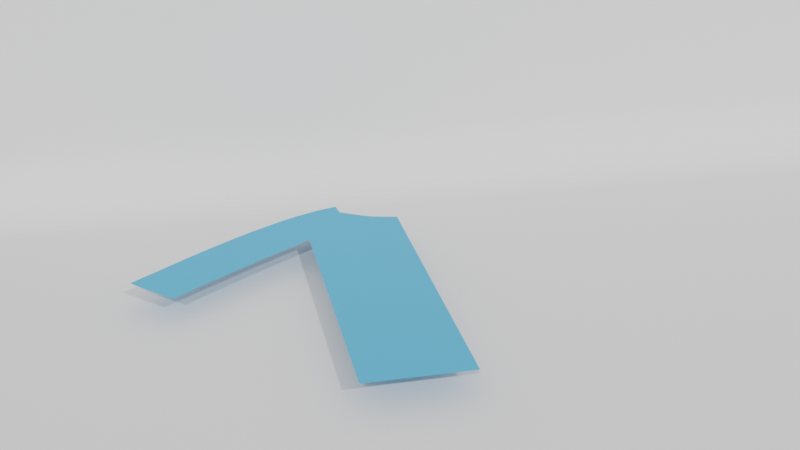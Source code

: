 # Source: sleeve_shirt_start_position_subdivided.blend  (saved by Blender 2.93.21; exported with 4.5.12 LTS)
import bpy
from mathutils import Matrix  # noqa: F401  (used for matrix-valued properties, if any)

bpy.ops.wm.read_factory_settings(use_empty=True)
scene = bpy.context.scene
scene.name = 'Scene'

# ---- collections
col_collection = bpy.data.collections.new('Collection'); scene.collection.children.link(col_collection)

# ---- materials (node trees are filled in below, after node groups)
mat_material = bpy.data.materials.new('Material')

# ---- material node trees
mat_material.use_nodes = True; mat_material.node_tree.nodes.clear()
_N = mat_material.node_tree.nodes; _L = mat_material.node_tree.links
n0 = _N.new('ShaderNodeBsdfPrincipled'); n0.name = 'Principled BSDF'; n0.location = (10, 300)
n0.distribution = 'GGX'
n0.subsurface_method = 'BURLEY'
n0.inputs[0].default_value = (0.08245, 0.4346, 0.7613, 1.0)
n0.inputs[3].default_value = 1.45
n0.inputs[27].default_value = (0.0, 0.0, 0.0, 1.0)
n0.inputs[28].default_value = 1.0
n1 = _N.new('ShaderNodeOutputMaterial'); n1.name = 'Material Output'; n1.location = (300, 300)
_L.new(n0.outputs[0], n1.inputs[0])
n1.is_active_output = True

# ---- world
world_world = bpy.data.worlds.new('World'); scene.world = world_world
world_world.use_nodes = True; world_world.node_tree.nodes.clear()
_N = world_world.node_tree.nodes; _L = world_world.node_tree.links
n0 = _N.new('ShaderNodeOutputWorld'); n0.name = 'World Output'; n0.location = (300, 300)
n1 = _N.new('ShaderNodeBackground'); n1.name = 'Background'; n1.location = (10, 300)
n1.inputs[0].default_value = (0.5596, 0.5596, 0.5596, 1.0)
_L.new(n1.outputs[0], n0.inputs[0])
n0.is_active_output = True
world_world.color = (0.05088, 0.05088, 0.05088)
world_world.use_sun_shadow = False
world_world.sun_shadow_jitter_overblur = 0.0

# ---- cameras
cam_camera = bpy.data.cameras.new('Camera')

# ---- lights
light_sun = bpy.data.lights.new('Sun', 'SUN')
light_sun.transmission_factor = 0.0
light_sun.energy = 1.0
light_sun.shadow_soft_size = 0.125
light_sun_001 = bpy.data.lights.new('Sun.001', 'SUN')
light_sun_001.transmission_factor = 0.0
light_sun_001.energy = 1.0
light_sun_001.shadow_soft_size = 0.125

# ---- meshes
me_beziercurve = bpy.data.meshes.new('BezierCurve')
me_beziercurve.from_pydata([(-0.8119, 1.019, 0.1), (-0.8813, 1.098, 0.1), (-0.6907, 0.8954, 0.1), (-0.7458, 1.087, 0.1), (-0.8126, 1.152, 0.1), (-0.7612, 1.192, 0.1), (-0.6286, 0.9408, 0.1), (-0.6216, 1.088, 0.1), (-0.5394, 1.008, 0.1), (-0.4766, 1.054, 0.1), (-0.6686, 1.267, 0.1), (-0.6069, 1.316, 0.1), (-0.4993, 1.213, 0.1), (-0.5276, 1.377, 0.1), (-0.395, 1.114, 0.1), (-0.3347, 1.158, 0.1), (-0.3752, 1.338, 0.1), (-0.2362, 1.228, 0.1), (-0.2502, 1.338, 0.1), (-0.4643, 1.424, 0.1), (-0.3823, 1.484, 0.1), (-0.3171, 1.529, 0.1), (-0.2502, 1.463, 0.1), (-0.2617, 1.567, 0.1), (0.0124, -1.311e-06, 0.1), (0.01245, 0.08751, 0.1), (0.01245, 0.2125, 0.1), (0.01242, 0.3375, 0.1), (0.1249, -1.55e-06, 0.1), (0.1249, 0.0875, 0.1), (0.2499, -1.55e-06, 0.1), (0.2499, 0.0875, 0.1), (0.1249, 0.2125, 0.1), (0.1249, 0.3375, 0.1), (0.2499, 0.2125, 0.1), (0.2499, 0.3375, 0.1), (0.01237, 0.4625, 0.1), (0.01231, 0.5875, 0.1), (0.01225, 0.7125, 0.1), (0.0122, 0.8375, 0.1), (0.1249, 0.4625, 0.1), (0.1249, 0.5875, 0.1), (0.2499, 0.4625, 0.1), (0.2499, 0.5875, 0.1), (0.1249, 0.7125, 0.1), (0.1249, 0.8375, 0.1), (0.2499, 0.7125, 0.1), (0.2499, 0.8375, 0.1), (0.3749, -1.55e-06, 0.1), (0.3749, 0.0875, 0.1), (0.5124, -1.311e-06, 0.1), (0.5124, 0.0875, 0.1), (0.3749, 0.2125, 0.1), (0.3749, 0.3375, 0.1), (0.5124, 0.2125, 0.1), (0.5124, 0.3375, 0.1), (0.3749, 0.4625, 0.1), (0.3749, 0.5875, 0.1), (0.5124, 0.4625, 0.1), (0.5124, 0.5875, 0.1), (0.3749, 0.7125, 0.1), (0.3749, 0.8375, 0.1), (0.5124, 0.7125, 0.1), (0.5124, 0.8375, 0.1), (0.01217, 0.9625, 0.1), (0.01216, 1.088, 0.1), (-0.1789, 1.268, 0.1), (-0.1149, 1.312, 0.1), (0.0122, 1.213, 0.1), (0.01232, 1.4, 0.1), (0.1249, 0.9625, 0.1), (0.1249, 1.088, 0.1), (0.2499, 0.9625, 0.1), (0.2499, 1.088, 0.1), (0.1249, 1.213, 0.1), (0.1249, 1.338, 0.1), (0.2499, 1.213, 0.1), (0.2499, 1.338, 0.1), (-0.1251, 1.463, 0.1), (-0.1516, 1.635, 0.1), (-0.0001327, 1.463, 0.1), (-0.0001063, 1.588, 0.1), (-0.09001, 1.672, 0.1), (-0.01439, 1.713, 0.1), (0.1249, 1.463, 0.1), (0.1249, 1.588, 0.1), (0.2499, 1.463, 0.1), (0.2499, 1.588, 0.1), (0.1084, 1.768, 0.1), (0.1673, 1.786, 0.1), (0.2223, 1.718, 0.1), (0.2124, 1.8, 0.1), (0.3749, 0.9625, 0.1), (0.3749, 1.088, 0.1), (0.5124, 0.9625, 0.1), (0.5124, 1.088, 0.1), (0.3749, 1.213, 0.1), (0.3749, 1.338, 0.1), (0.5124, 1.213, 0.1), (0.5124, 1.338, 0.1), (0.3749, 1.463, 0.1), (0.3796, 1.627, 0.1), (0.5124, 1.463, 0.1), (0.5124, 1.593, 0.1), (0.3217, 1.657, 0.1), (-0.8466, 1.058, 0.1), (-0.7513, 0.9574, 0.1), (-0.7869, 1.172, 0.1), (-0.508, 1.031, 0.1), (-0.5135, 1.295, 0.1), (-0.417, 1.185, 0.1), (-0.3127, 1.338, 0.1), (-0.3787, 1.411, 0.1), (-0.3497, 1.507, 0.1), (-0.3162, 1.473, 0.1), (0.01242, 0.04375, 0.1), (0.06865, -1.431e-06, 0.1), (0.1249, 0.04375, 0.1), (0.1874, -1.55e-06, 0.1), (0.1249, 0.275, 0.1), (0.1874, 0.2125, 0.1), (0.01234, 0.525, 0.1), (0.06864, 0.4625, 0.1), (0.1249, 0.525, 0.1), (0.1874, 0.4625, 0.1), (0.1249, 0.775, 0.1), (0.1874, 0.7125, 0.1), (0.3749, 0.04375, 0.1), (0.4437, -1.431e-06, 0.1), (0.3749, 0.275, 0.1), (0.4437, 0.2125, 0.1), (0.3749, 0.525, 0.1), (0.4437, 0.4625, 0.1), (0.3749, 0.775, 0.1), (0.4437, 0.7125, 0.1), (0.01216, 1.025, 0.1), (0.01226, 1.306, 0.1), (0.06853, 0.9625, 0.1), (0.2499, 1.025, 0.1), (0.06855, 1.213, 0.1), (0.2499, 1.275, 0.1), (-0.0001195, 1.525, 0.1), (0.06237, 1.463, 0.1), (0.1249, 1.525, 0.1), (0.1874, 1.463, 0.1), (0.1378, 1.777, 0.1), (0.1654, 1.743, 0.1), (0.3124, 0.9625, 0.1), (0.3749, 1.025, 0.1), (0.4437, 0.9625, 0.1), (0.3124, 1.213, 0.1), (0.3749, 1.275, 0.1), (0.4437, 1.213, 0.1), (0.3772, 1.545, 0.1), (0.4436, 1.463, 0.1), (-0.1469, 1.29, 0.1), (-0.8136, 1.092, 0.1), (-0.847, 1.125, 0.1), (-0.7149, 1.23, 0.1), (-0.4879, 1.133, 0.1), (-0.4358, 1.084, 0.1), (-0.4514, 1.357, 0.1), (-0.2432, 1.283, 0.1), (-0.4959, 1.401, 0.1), (-0.2894, 1.548, 0.1), (0.01245, 0.15, 0.1), (0.06867, 0.0875, 0.1), (0.1874, 0.0875, 0.1), (0.1249, 0.15, 0.1), (0.1874, 0.3375, 0.1), (0.01228, 0.65, 0.1), (0.1249, 0.4, 0.1), (0.06861, 0.5875, 0.1), (0.1874, 0.5875, 0.1), (0.1249, 0.65, 0.1), (0.1874, 0.8375, 0.1), (0.4437, 0.0875, 0.1), (0.3749, 0.15, 0.1), (0.4437, 0.3375, 0.1), (0.3749, 0.4, 0.1), (0.4437, 0.5875, 0.1), (0.3749, 0.65, 0.1), (0.4437, 0.8375, 0.1), (-0.2075, 1.248, 0.1), (0.01218, 1.15, 0.1), (0.1249, 0.9, 0.1), (0.06853, 1.088, 0.1), (0.0686, 1.369, 0.1), (0.2499, 1.15, 0.1), (0.006092, 1.431, 0.1), (-0.007248, 1.65, 0.1), (0.06239, 1.588, 0.1), (0.2499, 1.4, 0.1), (0.1874, 1.588, 0.1), (0.1166, 1.678, 0.1), (0.1899, 1.793, 0.1), (0.3749, 0.9, 0.1), (0.3124, 1.088, 0.1), (0.4437, 1.088, 0.1), (0.3749, 1.15, 0.1), (0.3124, 1.338, 0.1), (0.4436, 1.338, 0.1), (0.3749, 1.4, 0.1), (0.446, 1.61, 0.1), (0.3506, 1.642, 0.1), (-0.7183, 0.9913, 0.1), (-0.6597, 0.9181, 0.1), (-0.6251, 1.014, 0.1), (-0.584, 0.9743, 0.1), (-0.6377, 1.291, 0.1), (-0.584, 1.24, 0.1), (-0.3649, 1.136, 0.1), (-0.2502, 1.4, 0.1), (-0.2559, 1.515, 0.1), (0.01244, 0.275, 0.1), (0.2499, 0.04375, 0.1), (0.06868, 0.2125, 0.1), (0.2499, 0.275, 0.1), (0.01223, 0.775, 0.1), (0.2499, 0.525, 0.1), (0.06858, 0.7125, 0.1), (0.2499, 0.775, 0.1), (0.3124, -1.55e-06, 0.1), (0.5124, 0.04375, 0.1), (0.3124, 0.2125, 0.1), (0.5124, 0.275, 0.1), (0.3124, 0.4625, 0.1), (0.5124, 0.525, 0.1), (0.3124, 0.7125, 0.1), (0.5124, 0.775, 0.1), (-0.1825, 1.325, 0.1), (0.1249, 1.025, 0.1), (0.1874, 0.9625, 0.1), (0.1249, 1.275, 0.1), (0.1874, 1.213, 0.1), (-0.1876, 1.463, 0.1), (-0.1384, 1.549, 0.1), (-0.06264, 1.463, 0.1), (-0.0522, 1.692, 0.1), (0.2499, 1.525, 0.1), (0.2174, 1.759, 0.1), (0.5124, 1.025, 0.1), (0.5124, 1.275, 0.1), (0.3124, 1.463, 0.1), (0.5124, 1.528, 0.1), (0.272, 1.687, 0.1), (-0.7535, 1.14, 0.1), (-0.6837, 1.087, 0.1), (-0.5491, 1.071, 0.1), (-0.6451, 1.177, 0.1), (-0.5672, 1.346, 0.1), (-0.355, 1.248, 0.1), (-0.2855, 1.193, 0.1), (-0.4233, 1.454, 0.1), (0.06866, 0.3375, 0.1), (0.2499, 0.15, 0.1), (0.0124, 0.4, 0.1), (0.2499, 0.4, 0.1), (0.06855, 0.8375, 0.1), (0.2499, 0.65, 0.1), (0.3124, 0.0875, 0.1), (0.3124, 0.3375, 0.1), (0.5124, 0.15, 0.1), (0.3124, 0.5875, 0.1), (0.5124, 0.4, 0.1), (0.3124, 0.8375, 0.1), (0.5124, 0.65, 0.1), (0.01218, 0.9, 0.1), (-0.05128, 1.356, 0.1), (0.2499, 0.9, 0.1), (0.1874, 1.088, 0.1), (0.1249, 1.15, 0.1), (0.1874, 1.338, 0.1), (-0.12, 1.387, 0.1), (-0.2067, 1.601, 0.1), (-0.07585, 1.611, 0.1), (-0.1208, 1.654, 0.1), (0.1249, 1.4, 0.1), (0.04699, 1.74, 0.1), (0.2361, 1.653, 0.1), (0.5124, 0.9, 0.1), (0.5124, 1.15, 0.1), (0.3147, 1.607, 0.1), (0.5124, 1.4, 0.1), (-0.7788, 1.053, 0.1), (-0.7792, 1.12, 0.1), (-0.5805, 1.048, 0.1), (-0.5531, 1.264, 0.1), (-0.3057, 1.283, 0.1), (-0.4372, 1.275, 0.1), (-0.5605, 1.15, 0.1), (-0.4471, 1.163, 0.1), (-0.2836, 1.496, 0.1), (-0.6872, 1.014, 0.1), (-0.6914, 1.14, 0.1), (-0.3127, 1.4, 0.1), (-0.4197, 1.381, 0.1), (0.1874, 0.04375, 0.1), (0.1874, 0.275, 0.1), (0.06867, 0.04375, 0.1), (0.06868, 0.275, 0.1), (0.1874, 0.15, 0.1), (0.06868, 0.15, 0.1), (0.1874, 0.525, 0.1), (0.1874, 0.775, 0.1), (0.06864, 0.525, 0.1), (0.06858, 0.775, 0.1), (0.1874, 0.65, 0.1), (0.06861, 0.65, 0.1), (0.4437, 0.04375, 0.1), (0.4437, 0.275, 0.1), (0.4437, 0.15, 0.1), (0.4437, 0.525, 0.1), (0.4437, 0.775, 0.1), (0.4437, 0.65, 0.1), (0.3124, 0.04375, 0.1), (0.3124, 0.275, 0.1), (0.3124, 0.15, 0.1), (0.3124, 0.525, 0.1), (0.3124, 0.775, 0.1), (0.3124, 0.65, 0.1), (0.1874, 0.4, 0.1), (0.06866, 0.4, 0.1), (0.4437, 0.4, 0.1), (0.3124, 0.4, 0.1), (0.1874, 1.025, 0.1), (0.1874, 1.275, 0.1), (0.06853, 1.025, 0.1), (0.06854, 1.275, 0.1), (0.1874, 1.15, 0.1), (0.06855, 1.15, 0.1), (-0.06262, 1.525, 0.1), (0.1874, 1.525, 0.1), (0.1948, 1.752, 0.1), (0.06238, 1.525, 0.1), (-0.04506, 1.63, 0.1), (0.1736, 1.653, 0.1), (0.05525, 1.65, 0.1), (0.4437, 1.025, 0.1), (0.4436, 1.275, 0.1), (0.4437, 1.15, 0.1), (0.4436, 1.528, 0.1), (0.3124, 1.025, 0.1), (0.3124, 1.275, 0.1), (0.3124, 1.15, 0.1), (0.3124, 1.525, 0.1), (0.2858, 1.622, 0.1), (-0.05641, 1.431, 0.1), (0.1874, 1.4, 0.1), (0.0686, 1.431, 0.1), (0.4436, 1.4, 0.1), (0.3124, 1.4, 0.1), (-0.2145, 1.303, 0.1), (-0.1934, 1.515, 0.1), (-0.1877, 1.4, 0.1), (0.1874, 0.9, 0.1), (0.06855, 0.9, 0.1), (0.4437, 0.9, 0.1), (0.3124, 0.9, 0.1)], [], [(0, 284, 106), (4, 285, 157), (7, 286, 207), (11, 287, 209), (16, 288, 251), (12, 289, 110), (7, 290, 248), (12, 291, 159), (21, 292, 113), (3, 293, 205), (5, 294, 246), (16, 295, 111), (19, 296, 163), (29, 297, 117), (33, 298, 119), (25, 299, 115), (26, 300, 216), (32, 301, 168), (26, 302, 165), (41, 303, 123), (45, 304, 125), (36, 305, 122), (38, 306, 220), (44, 307, 174), (37, 308, 172), (49, 309, 127), (53, 310, 129), (52, 311, 177), (57, 312, 131), (61, 313, 133), (60, 314, 181), (31, 315, 215), (35, 316, 217), (34, 317, 255), (43, 318, 219), (47, 319, 221), (46, 320, 259), (40, 321, 171), (27, 322, 254), (56, 323, 179), (42, 324, 257), (71, 325, 231), (75, 326, 233), (64, 327, 137), (68, 328, 139), (74, 329, 271), (68, 330, 184), (78, 331, 237), (85, 332, 143), (89, 333, 145), (81, 334, 141), (82, 335, 276), (85, 336, 193), (83, 337, 190), (93, 338, 148), (97, 339, 151), (96, 340, 199), (100, 341, 154), (73, 342, 138), (77, 343, 140), (76, 344, 188), (87, 345, 239), (87, 346, 282), (78, 347, 273), (84, 348, 277), (69, 349, 187), (100, 350, 202), (86, 351, 192), (18, 352, 162), (23, 353, 213), (18, 354, 230), (70, 355, 185), (39, 356, 258), (92, 357, 196), (72, 358, 269), (0, 105, 284), (4, 107, 285), (7, 248, 286), (11, 250, 287), (16, 111, 288), (12, 109, 289), (7, 249, 290), (12, 110, 291), (21, 164, 292), (3, 247, 293), (5, 158, 294), (16, 112, 295), (19, 253, 296), (29, 167, 297), (33, 169, 298), (25, 166, 299), (26, 214, 300), (32, 120, 301), (26, 216, 302), (41, 173, 303), (45, 175, 304), (36, 121, 305), (38, 218, 306), (44, 126, 307), (37, 170, 308), (49, 176, 309), (53, 178, 310), (52, 130, 311), (57, 180, 312), (61, 182, 313), (60, 134, 314), (31, 260, 315), (35, 261, 316), (34, 224, 317), (43, 263, 318), (47, 265, 319), (46, 228, 320), (40, 124, 321), (27, 256, 322), (56, 132, 323), (42, 226, 324), (71, 270, 325), (75, 272, 326), (64, 135, 327), (68, 136, 328), (74, 234, 329), (68, 139, 330), (78, 236, 331), (85, 193, 332), (89, 195, 333), (81, 191, 334), (82, 238, 335), (85, 194, 336), (83, 278, 337), (93, 198, 338), (97, 201, 339), (96, 152, 340), (100, 153, 341), (73, 197, 342), (77, 200, 343), (76, 150, 344), (87, 282, 345), (87, 279, 346), (78, 237, 347), (84, 144, 348), (69, 189, 349), (100, 154, 350), (86, 243, 351), (18, 230, 352), (23, 274, 353), (18, 212, 354), (70, 232, 355), (39, 267, 356), (92, 149, 357), (72, 147, 358), (358, 196, 61), (358, 147, 196), (147, 92, 196), (357, 280, 63), (357, 149, 280), (149, 94, 280), (356, 137, 70), (356, 267, 137), (267, 64, 137), (355, 269, 47), (355, 232, 269), (232, 72, 269), (354, 235, 78), (354, 212, 235), (212, 22, 235), (353, 236, 78), (353, 274, 236), (274, 79, 236), (352, 155, 66), (352, 230, 155), (230, 67, 155), (351, 202, 97), (351, 243, 202), (243, 100, 202), (350, 283, 99), (350, 154, 283), (154, 102, 283), (349, 142, 84), (349, 189, 142), (189, 80, 142), (348, 192, 77), (348, 144, 192), (144, 86, 192), (347, 189, 69), (347, 237, 189), (237, 80, 189), (346, 245, 104), (346, 279, 245), (279, 90, 245), (345, 153, 100), (345, 282, 153), (282, 101, 153), (344, 199, 93), (344, 150, 199), (150, 96, 199), (343, 151, 96), (343, 200, 151), (200, 97, 151), (342, 148, 92), (342, 197, 148), (197, 93, 148), (341, 203, 103), (341, 153, 203), (153, 101, 203), (340, 281, 95), (340, 152, 281), (152, 98, 281), (339, 242, 98), (339, 201, 242), (201, 99, 242), (338, 241, 94), (338, 198, 241), (198, 95, 241), (337, 194, 85), (337, 278, 194), (278, 88, 194), (336, 146, 90), (336, 194, 146), (194, 88, 146), (335, 190, 81), (335, 238, 190), (238, 83, 190), (334, 143, 84), (334, 191, 143), (191, 85, 143), (333, 240, 90), (333, 195, 240), (195, 91, 240), (332, 239, 86), (332, 193, 239), (193, 87, 239), (331, 275, 81), (331, 236, 275), (236, 79, 275), (330, 271, 71), (330, 139, 271), (139, 74, 271), (329, 188, 73), (329, 234, 188), (234, 76, 188), (328, 187, 75), (328, 136, 187), (136, 69, 187), (327, 186, 71), (327, 135, 186), (135, 65, 186), (326, 140, 76), (326, 272, 140), (272, 77, 140), (325, 138, 72), (325, 270, 138), (270, 73, 138), (324, 179, 53), (324, 226, 179), (226, 56, 179), (323, 264, 55), (323, 132, 264), (132, 58, 264), (322, 122, 40), (322, 256, 122), (256, 36, 122), (321, 257, 35), (321, 124, 257), (124, 42, 257), (320, 181, 57), (320, 228, 181), (228, 60, 181), (319, 133, 60), (319, 265, 133), (265, 61, 133), (318, 131, 56), (318, 263, 131), (263, 57, 131), (317, 177, 49), (317, 224, 177), (224, 52, 177), (316, 129, 52), (316, 261, 129), (261, 53, 129), (315, 127, 48), (315, 260, 127), (260, 49, 127), (314, 266, 59), (314, 134, 266), (134, 62, 266), (313, 229, 62), (313, 182, 229), (182, 63, 229), (312, 227, 58), (312, 180, 227), (180, 59, 227), (311, 262, 51), (311, 130, 262), (130, 54, 262), (310, 225, 54), (310, 178, 225), (178, 55, 225), (309, 223, 50), (309, 176, 223), (176, 51, 223), (308, 220, 44), (308, 170, 220), (170, 38, 220), (307, 259, 43), (307, 126, 259), (126, 46, 259), (306, 258, 45), (306, 218, 258), (218, 39, 258), (305, 172, 41), (305, 121, 172), (121, 37, 172), (304, 221, 46), (304, 175, 221), (175, 47, 221), (303, 219, 42), (303, 173, 219), (173, 43, 219), (302, 168, 29), (302, 216, 168), (216, 32, 168), (301, 255, 31), (301, 120, 255), (120, 34, 255), (300, 254, 33), (300, 214, 254), (214, 27, 254), (299, 117, 28), (299, 166, 117), (166, 29, 117), (298, 217, 34), (298, 169, 217), (169, 35, 217), (297, 215, 30), (297, 167, 215), (167, 31, 215), (296, 112, 16), (296, 253, 112), (253, 20, 112), (295, 114, 22), (295, 112, 114), (112, 20, 114), (294, 249, 7), (294, 158, 249), (158, 10, 249), (293, 207, 6), (293, 247, 207), (247, 7, 207), (292, 213, 22), (292, 164, 213), (164, 23, 213), (291, 211, 14), (291, 110, 211), (110, 15, 211), (290, 210, 12), (290, 249, 210), (249, 10, 210), (289, 161, 16), (289, 109, 161), (109, 13, 161), (288, 162, 17), (288, 111, 162), (111, 18, 162), (287, 109, 12), (287, 250, 109), (250, 13, 109), (286, 108, 8), (286, 248, 108), (248, 9, 108), (285, 246, 3), (285, 107, 246), (107, 5, 246), (284, 156, 3), (284, 105, 156), (105, 1, 156), (269, 265, 47), (269, 358, 265), (358, 61, 265), (196, 182, 61), (196, 357, 182), (357, 63, 182), (258, 185, 45), (258, 356, 185), (356, 70, 185), (185, 175, 45), (185, 355, 175), (355, 47, 175), (230, 273, 67), (230, 354, 273), (354, 78, 273), (213, 235, 22), (213, 353, 235), (353, 78, 235), (162, 183, 17), (162, 352, 183), (352, 66, 183), (192, 200, 77), (192, 351, 200), (351, 97, 200), (202, 201, 97), (202, 350, 201), (350, 99, 201), (187, 277, 75), (187, 349, 277), (349, 84, 277), (277, 272, 75), (277, 348, 272), (348, 77, 272), (273, 268, 67), (273, 347, 268), (347, 69, 268), (282, 204, 101), (282, 346, 204), (346, 104, 204), (239, 243, 86), (239, 345, 243), (345, 100, 243), (188, 197, 73), (188, 344, 197), (344, 93, 197), (140, 150, 76), (140, 343, 150), (343, 96, 150), (138, 147, 72), (138, 342, 147), (342, 92, 147), (154, 244, 102), (154, 341, 244), (341, 103, 244), (199, 198, 93), (199, 340, 198), (340, 95, 198), (151, 152, 96), (151, 339, 152), (339, 98, 152), (148, 149, 92), (148, 338, 149), (338, 94, 149), (190, 191, 81), (190, 337, 191), (337, 85, 191), (193, 279, 87), (193, 336, 279), (336, 90, 279), (276, 275, 79), (276, 335, 275), (335, 81, 275), (141, 142, 80), (141, 334, 142), (334, 84, 142), (145, 146, 88), (145, 333, 146), (333, 90, 146), (143, 144, 84), (143, 332, 144), (332, 86, 144), (237, 141, 80), (237, 331, 141), (331, 81, 141), (184, 186, 65), (184, 330, 186), (330, 71, 186), (271, 270, 71), (271, 329, 270), (329, 73, 270), (139, 233, 74), (139, 328, 233), (328, 75, 233), (137, 231, 70), (137, 327, 231), (327, 71, 231), (233, 234, 74), (233, 326, 234), (326, 76, 234), (231, 232, 70), (231, 325, 232), (325, 72, 232), (257, 261, 35), (257, 324, 261), (324, 53, 261), (179, 178, 53), (179, 323, 178), (323, 55, 178), (254, 171, 33), (254, 322, 171), (322, 40, 171), (171, 169, 33), (171, 321, 169), (321, 35, 169), (259, 263, 43), (259, 320, 263), (320, 57, 263), (221, 228, 46), (221, 319, 228), (319, 60, 228), (219, 226, 42), (219, 318, 226), (318, 56, 226), (255, 260, 31), (255, 317, 260), (317, 49, 260), (217, 224, 34), (217, 316, 224), (316, 52, 224), (215, 222, 30), (215, 315, 222), (315, 48, 222), (181, 180, 57), (181, 314, 180), (314, 59, 180), (133, 134, 60), (133, 313, 134), (313, 62, 134), (131, 132, 56), (131, 312, 132), (312, 58, 132), (177, 176, 49), (177, 311, 176), (311, 51, 176), (129, 130, 52), (129, 310, 130), (310, 54, 130), (127, 128, 48), (127, 309, 128), (309, 50, 128), (172, 174, 41), (172, 308, 174), (308, 44, 174), (174, 173, 41), (174, 307, 173), (307, 43, 173), (220, 125, 44), (220, 306, 125), (306, 45, 125), (122, 123, 40), (122, 305, 123), (305, 41, 123), (125, 126, 44), (125, 304, 126), (304, 46, 126), (123, 124, 40), (123, 303, 124), (303, 42, 124), (165, 166, 25), (165, 302, 166), (302, 29, 166), (168, 167, 29), (168, 301, 167), (301, 31, 167), (216, 119, 32), (216, 300, 119), (300, 33, 119), (115, 116, 24), (115, 299, 116), (299, 28, 116), (119, 120, 32), (119, 298, 120), (298, 34, 120), (117, 118, 28), (117, 297, 118), (297, 30, 118), (163, 161, 13), (163, 296, 161), (296, 16, 161), (111, 212, 18), (111, 295, 212), (295, 22, 212), (246, 247, 3), (246, 294, 247), (294, 7, 247), (205, 206, 2), (205, 293, 206), (293, 6, 206), (113, 114, 20), (113, 292, 114), (292, 22, 114), (159, 160, 9), (159, 291, 160), (291, 14, 160), (248, 159, 9), (248, 290, 159), (290, 12, 159), (110, 251, 15), (110, 289, 251), (289, 16, 251), (251, 252, 15), (251, 288, 252), (288, 17, 252), (209, 210, 10), (209, 287, 210), (287, 12, 210), (207, 208, 6), (207, 286, 208), (286, 8, 208), (157, 156, 1), (157, 285, 156), (285, 3, 156), (106, 205, 2), (106, 284, 205), (284, 3, 205)])
me_beziercurve.materials.append(mat_material)
me_beziercurve.use_remesh_fix_poles = True
me_beziercurve.use_remesh_preserve_attributes = False
me_beziercurve.update()
me_beziercurve_001 = bpy.data.meshes.new('BezierCurve.001')
me_beziercurve_001.from_pydata([(-0.5, 0.0, 0.0), (-0.4254, 3.13e-09, 0.0), (-0.3749, 5.174e-09, 0.0), (-0.343, 6.286e-09, 0.0), (-0.3243, 6.623e-09, 0.0), (-0.3134, 6.338e-09, 0.0), (-0.3049, 5.588e-09, 0.0), (-0.2933, 4.527e-09, 0.0), (-0.2733, 3.311e-09, 0.0), (-0.2393, 2.095e-09, 0.0), (-0.1861, 1.035e-09, 0.0), (-0.1081, 2.846e-10, 0.0), (0.0, 0.0, 0.0), (0.0, 0.08495, 0.0), (0.0, 0.188, 0.0), (0.0, 0.3063, 0.0), (0.0, 0.437, 0.0), (0.0, 0.5775, 0.0), (0.0, 0.725, 0.0), (0.0, 0.8766, 0.0), (0.0, 1.03, 0.0), (0.0, 1.181, 0.0), (0.0, 1.329, 0.0), (0.0, 1.469, 0.0), (0.0, 1.6, 0.0), (-0.02433, 1.601, 0.0), (-0.05279, 1.606, 0.0), (-0.0842, 1.613, 0.0), (-0.1173, 1.624, 0.0), (-0.151, 1.637, 0.0), (-0.184, 1.654, 0.0), (-0.215, 1.672, 0.0), (-0.243, 1.694, 0.0), (-0.2667, 1.717, 0.0), (-0.2849, 1.743, 0.0), (-0.2964, 1.77, 0.0), (-0.3, 1.8, 0.0), (-0.402, 1.768, 0.0), (-0.5102, 1.721, 0.0), (-0.6223, 1.661, 0.0), (-0.7358, 1.591, 0.0), (-0.8482, 1.516, 0.0), (-0.9571, 1.438, 0.0), (-1.06, 1.361, 0.0), (-1.155, 1.288, 0.0), (-1.238, 1.222, 0.0), (-1.309, 1.166, 0.0), (-1.363, 1.125, 0.0), (-1.4, 1.1, 0.0), (-1.37, 1.066, 0.0), (-1.346, 1.038, 0.0), (-1.327, 1.015, 0.0), (-1.311, 0.9977, 0.0), (-1.298, 0.9835, 0.0), (-1.287, 0.9719, 0.0), (-1.276, 0.9618, 0.0), (-1.265, 0.9523, 0.0), (-1.253, 0.9423, 0.0), (-1.239, 0.931, 0.0), (-1.221, 0.9172, 0.0), (-1.2, 0.9, 0.0), (-1.133, 0.9507, 0.0), (-1.068, 0.999, 0.0), (-1.005, 1.045, 0.0), (-0.9442, 1.089, 0.0), (-0.8852, 1.131, 0.0), (-0.8276, 1.172, 0.0), (-0.7713, 1.212, 0.0), (-0.716, 1.251, 0.0), (-0.6615, 1.289, 0.0), (-0.6075, 1.326, 0.0), (-0.5537, 1.363, 0.0), (-0.5, 1.4, 0.0), (-0.5001, 1.301, 0.0), (-0.5002, 1.191, 0.0), (-0.5002, 1.073, 0.0), (-0.5002, 0.949, 0.0), (-0.5002, 0.8209, 0.0), (-0.5001, 0.691, 0.0), (-0.5001, 0.5616, 0.0), (-0.5, 0.435, 0.0), (-0.5, 0.3133, 0.0), (-0.4999, 0.1987, 0.0), (-0.5, 0.09355, 0.0)], [], [(0, 83, 82, 81, 80, 79, 78, 77, 76, 75, 74, 73, 72, 71, 70, 69, 68, 67, 66, 65, 64, 63, 62, 61, 60, 59, 58, 57, 56, 55, 54, 53, 52, 51, 50, 49, 48, 47, 46, 45, 44, 43, 42, 41, 40, 39, 38, 37, 36, 35, 34, 33, 32, 31, 30, 29, 28, 27, 26, 25, 24, 23, 22, 21, 20, 19, 18, 17, 16, 15, 14, 13, 12, 11, 10, 9, 8, 7, 6, 5, 4, 3, 2, 1)])
_uv = me_beziercurve_001.uv_layers.new(name='UVMap')
_uv.uv.foreach_set('vector', [0.0, 0.0, 0.0, 0.0, 0.0, 0.0, 0.0, 0.0, 0.0, 0.0, 0.0, 0.0, 0.0, 0.0, 0.0, 0.0, 0.0, 0.0, 0.0, 0.0, 0.0, 0.0, 0.0, 0.0, 0.0, 0.0, 0.0, 0.0, 0.0, 0.0, 0.0, 0.0, 0.0, 0.0, 0.0, 0.0, 0.0, 0.0, 0.0, 0.0, 0.0, 0.0, 0.0, 0.0, 0.0, 0.0, 0.0, 0.0, 0.0, 0.0, 0.0, 0.0, 0.0, 0.0, 0.0, 0.0, 0.0, 0.0, 0.0, 0.0, 0.0, 0.0, 0.0, 0.0, 0.0, 0.0, 0.0, 0.0, 0.0, 0.0, 0.0, 0.0, 0.0, 0.0, 0.0, 0.0, 0.0, 0.0, 0.0, 0.0, 0.0, 0.0, 0.0, 0.0, 0.0, 0.0, 0.0, 0.0, 0.0, 0.0, 0.0, 0.0, 0.0, 0.0, 0.0, 0.0, 0.0, 0.0, 0.0, 0.0, 0.0, 0.0, 0.0, 0.0, 0.0, 0.0, 0.0, 0.0, 0.0, 0.0, 0.0, 0.0, 0.0, 0.0, 0.0, 0.0, 0.0, 0.0, 0.0, 0.0, 0.0, 0.0, 0.0, 0.0, 0.0, 0.0, 0.0, 0.0, 0.0, 0.0, 0.0, 0.0, 0.0, 0.0, 0.0, 0.0, 0.0, 0.0, 0.0, 0.0, 0.0, 0.0, 0.0, 0.0, 0.0, 0.0, 0.0, 0.0, 0.0, 0.0, 0.0, 0.0, 0.0, 0.0, 0.0, 0.0, 0.0, 0.0, 0.0, 0.0, 0.0, 0.0, 0.0, 0.0, 0.0, 0.0, 0.0, 0.0])
me_beziercurve_001.use_remesh_fix_poles = True
me_beziercurve_001.use_remesh_preserve_attributes = False
me_beziercurve_001.update()
me_plane = bpy.data.meshes.new('Plane')
me_plane.from_pydata([(-1.0, -1.0, -0.01242), (3.837, -1.0, -0.01242), (-1.0, 1.0, 1.414), (3.837, 1.0, 1.414), (-1.0, 0.8492, -0.01242), (-1.0, 1.0, 0.1383), (-1.0, 0.8674, -0.01132), (-1.0, 0.8853, -0.008041), (-1.0, 0.9027, -0.002624), (-1.0, 0.9193, 0.004848), (-1.0, 0.9349, 0.01427), (-1.0, 0.9492, 0.0255), (-1.0, 0.9621, 0.03837), (-1.0, 0.9733, 0.0527), (-1.0, 0.9827, 0.06828), (-1.0, 0.9902, 0.08488), (-1.0, 0.9956, 0.1023), (-1.0, 0.9989, 0.1202), (3.837, 1.0, 0.1383), (3.837, 0.8492, -0.01242), (3.837, 0.9989, 0.1202), (3.837, 0.9956, 0.1023), (3.837, 0.9902, 0.08488), (3.837, 0.9827, 0.06828), (3.837, 0.9733, 0.0527), (3.837, 0.9621, 0.03837), (3.837, 0.9492, 0.0255), (3.837, 0.9349, 0.01427), (3.837, 0.9193, 0.004848), (3.837, 0.9027, -0.002624), (3.837, 0.8853, -0.008041), (3.837, 0.8674, -0.01132)], [], [(5, 18, 3, 2), (18, 5, 17, 20), (20, 17, 16, 21), (21, 16, 15, 22), (22, 15, 14, 23), (23, 14, 13, 24), (24, 13, 12, 25), (25, 12, 11, 26), (26, 11, 10, 27), (27, 10, 9, 28), (28, 9, 8, 29), (29, 8, 7, 30), (30, 7, 6, 31), (31, 6, 4, 19), (0, 1, 19, 4)])
_uv = me_plane.uv_layers.new(name='UVMap')
_uv.uv.foreach_set('vector', [0.0, 1.0, 1.0, 1.0, 1.0, 1.0, 0.0, 1.0, 1.0, 1.0, 0.0, 1.0, 0.0, 1.0, 1.0, 1.0, 1.0, 1.0, 0.0, 1.0, 0.0, 1.0, 1.0, 1.0, 1.0, 1.0, 0.0, 1.0, 0.0, 1.0, 1.0, 1.0, 1.0, 1.0, 0.0, 1.0, 0.0, 1.0, 1.0, 1.0, 1.0, 1.0, 0.0, 1.0, 0.0, 1.0, 1.0, 1.0, 1.0, 1.0, 0.0, 1.0, 0.0, 1.0, 1.0, 1.0, 1.0, 1.0, 0.0, 1.0, 0.0, 0.9746, 1.0, 0.9746, 1.0, 0.9746, 0.0, 0.9746, 0.0, 0.9674, 1.0, 0.9674, 1.0, 0.9674, 0.0, 0.9674, 0.0, 0.9596, 1.0, 0.9596, 1.0, 0.9596, 0.0, 0.9596, 0.0, 0.9513, 1.0, 0.9513, 1.0, 0.9513, 0.0, 0.9513, 0.0, 0.9427, 1.0, 0.9427, 1.0, 0.9427, 0.0, 0.9427, 0.0, 0.9337, 1.0, 0.9337, 1.0, 0.9337, 0.0, 0.9337, 0.0, 0.9246, 1.0, 0.9246, 0.0, 0.0, 1.0, 0.0, 1.0, 0.9246, 0.0, 0.9246])
me_plane.use_remesh_fix_poles = True
me_plane.use_remesh_preserve_attributes = False
me_plane.update()

# ---- curves / text
cu_beziercurve_001 = bpy.data.curves.new('BezierCurve.001', 'CURVE')
cu_beziercurve_001.dimensions = '2D'
_sp = cu_beziercurve_001.splines.new('BEZIER'); _sp.bezier_points.add(6)
_sp.bezier_points.foreach_set('co', [-0.5, 0.0, 0.0, 0.0, 0.0, 0.0, 0.0, 1.6, 0.0, -0.3, 1.8, 0.0, -1.4, 1.1, 0.0, -1.2, 0.9, 0.0, -0.5, 1.4, 0.0])
_sp.bezier_points.foreach_set('handle_left', [-0.4997, 0.348, 0.0, -0.5, 0.0, 0.0, 0.0, 1.1, 0.0, -0.3031, 1.678, 0.0, -1.294, 1.16, 0.0, -1.295, 0.977, 0.0, -0.7152, 1.252, 0.0])
_sp.bezier_points.foreach_set('handle_right', [-0.1464, 1.49e-08, 0.0, 0.0, 0.3, 0.0, -0.08742, 1.598, 0.0, -0.6921, 1.709, 0.0, -1.269, 0.9479, 0.0, -0.9251, 1.108, 0.0, -0.5007, 1.028, 0.0])
for _p, _l, _r in zip(_sp.bezier_points, ['FREE', 'ALIGNED', 'FREE', 'ALIGNED', 'FREE', 'ALIGNED', 'FREE'], ['FREE', 'FREE', 'FREE', 'FREE', 'FREE', 'FREE', 'FREE']): _p.handle_left_type = _l; _p.handle_right_type = _r
_sp.bezier_points.foreach_set('radius', [0.5, 0.5, 0.5, 0.5, 0.5, 0.5, 0.5])
_sp.order_u = 0
_sp.order_v = 0
_sp.use_cyclic_u = True
cu_beziercurve_001.use_path = True
cu_beziercurve_001.bevel_depth = 0.02

# ---- objects
ob_shirt = bpy.data.objects.new('Shirt', me_beziercurve)
ob_shirt_outline = bpy.data.objects.new('Shirt Outline', cu_beziercurve_001)
ob_shirt_block = bpy.data.objects.new('Shirt Block', me_beziercurve_001)
ob_camera = bpy.data.objects.new('Camera', cam_camera)
ob_plane = bpy.data.objects.new('Plane', me_plane)
ob_sun = bpy.data.objects.new('Sun', light_sun)
ob_sun_001 = bpy.data.objects.new('Sun.001', light_sun_001)

# ---- transforms, parenting, visibility, modifiers, constraints
ob_shirt.location = (0.0, 0.0, 0.0)
ob_shirt_outline.location = (-3.585, 0.0, 0.0)
ob_shirt_block.location = (-1.917, 0.0, 0.0)
_m = ob_shirt_block.modifiers.new('Solidify', 'SOLIDIFY')
_m.thickness = 0.24
_m = ob_shirt_block.modifiers.new('Remesh', 'REMESH')
ob_camera.location = (-0.6425, -3.732, 2.477)
ob_camera.rotation_euler = (1.152, 3.997e-07, -0.2164)
ob_plane.location = (0.6548, 0.0, 0.0)
ob_plane.scale = (2.415, 2.415, 2.415)
ob_sun.location = (1.692, 0.0, 1.556)
ob_sun.rotation_euler = (0.9374, 0.0596, 0.2123)
ob_sun_001.location = (-1.243, 0.0, 1.572)
ob_sun_001.rotation_euler = (0.9451, -0.1922, -0.1638)

# ---- collection membership
col_collection.objects.link(ob_shirt)
col_collection.objects.link(ob_shirt_outline)
col_collection.objects.link(ob_shirt_block)
col_collection.objects.link(ob_camera)
col_collection.objects.link(ob_plane)
col_collection.objects.link(ob_sun)
col_collection.objects.link(ob_sun_001)

# ---- scene / render settings (as saved in the file)
scene.camera = ob_camera
scene.frame_start = 1; scene.frame_end = 48; scene.frame_set(1)
scene.render.engine = 'CYCLES'
scene.cycles.samples = 128
scene.cycles.sampling_pattern = 'TABULATED_SOBOL'
scene.cycles.use_adaptive_sampling = False
scene.cycles.use_light_tree = False
scene.view_settings.view_transform = 'Filmic'
bpy.context.view_layer.update()
